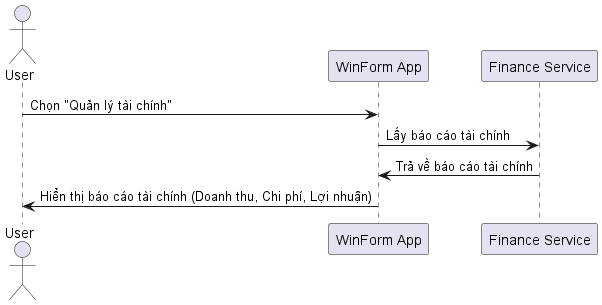

The diagram above was rendered by PlantUML. Its source (embedded in the PNG):
@startuml
actor User
participant "WinForm App" as App
participant "Finance Service" as FinanceService

User -> App: Chọn "Quản lý tài chính"
App -> FinanceService: Lấy báo cáo tài chính
FinanceService -> App: Trả về báo cáo tài chính
App -> User: Hiển thị báo cáo tài chính (Doanh thu, Chi phí, Lợi nhuận)
@enduml